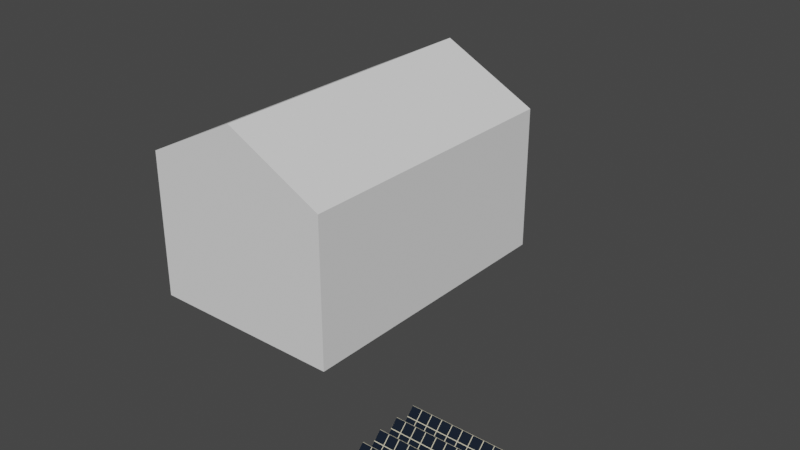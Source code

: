 # Source: Sun_energy.blend  (saved by Blender 2.91.10; exported with 4.5.12 LTS)
import bpy
from mathutils import Matrix  # noqa: F401  (used for matrix-valued properties, if any)

bpy.ops.wm.read_factory_settings(use_empty=True)
scene = bpy.context.scene
scene.name = 'Scene'

# ---- collections
col_collection = bpy.data.collections.new('Collection'); scene.collection.children.link(col_collection)

# ---- materials (node trees are filled in below, after node groups)
mat_white_sun = bpy.data.materials.new('White sun')
mat_black_sun = bpy.data.materials.new('Black sun')

# ---- material node trees
mat_white_sun.use_nodes = True; mat_white_sun.node_tree.nodes.clear()
_N = mat_white_sun.node_tree.nodes; _L = mat_white_sun.node_tree.links
n0 = _N.new('ShaderNodeBsdfPrincipled'); n0.name = 'Principled BSDF'; n0.location = (10, 300)
n0.distribution = 'GGX'
n0.subsurface_method = 'BURLEY'
n0.inputs[0].default_value = (0.6782, 0.6327, 0.4656, 1.0)
n0.inputs[3].default_value = 1.45
n0.inputs[27].default_value = (0.0, 0.0, 0.0, 1.0)
n0.inputs[28].default_value = 1.0
n1 = _N.new('ShaderNodeOutputMaterial'); n1.name = 'Material Output'; n1.location = (300, 300)
_L.new(n0.outputs[0], n1.inputs[0])
n1.is_active_output = True
mat_black_sun.use_nodes = True; mat_black_sun.node_tree.nodes.clear()
_N = mat_black_sun.node_tree.nodes; _L = mat_black_sun.node_tree.links
n0 = _N.new('ShaderNodeBsdfPrincipled'); n0.name = 'Principled BSDF'; n0.location = (10, 300)
n0.distribution = 'GGX'
n0.subsurface_method = 'BURLEY'
n0.inputs[0].default_value = (0.001312, 0.007078, 0.01858, 1.0)
n0.inputs[3].default_value = 1.45
n0.inputs[27].default_value = (0.0, 0.0, 0.0, 1.0)
n0.inputs[28].default_value = 1.0
n1 = _N.new('ShaderNodeOutputMaterial'); n1.name = 'Material Output'; n1.location = (300, 300)
_L.new(n0.outputs[0], n1.inputs[0])
n1.is_active_output = True

# ---- world
world_world = bpy.data.worlds.new('World'); scene.world = world_world
world_world.use_nodes = True; world_world.node_tree.nodes.clear()
_N = world_world.node_tree.nodes; _L = world_world.node_tree.links
n0 = _N.new('ShaderNodeOutputWorld'); n0.name = 'World Output'; n0.location = (300, 300)
n1 = _N.new('ShaderNodeBackground'); n1.name = 'Background'; n1.location = (10, 300)
n1.inputs[0].default_value = (0.05088, 0.05088, 0.05088, 1.0)
_L.new(n1.outputs[0], n0.inputs[0])
n0.is_active_output = True
world_world.color = (0.05088, 0.05088, 0.05088)
world_world.use_sun_shadow = False
world_world.sun_shadow_jitter_overblur = 0.0

# ---- meshes
me_cube_007 = bpy.data.meshes.new('Cube.007')
me_cube_007.from_pydata([(0.0, 0.0, 0.0), (0.0, 0.0, 15.0), (0.0, 30.0, 0.0), (0.0, 30.0, 15.0), (20.0, 0.0, 0.0), (20.0, 0.0, 15.0), (20.0, 30.0, 0.0), (20.0, 30.0, 15.0), (10.0, 0.0, 20.14), (10.0, 30.0, 20.14), (10.0, 0.0, 20.14), (10.0, 30.0, 20.14)], [], [(0, 1, 3, 2), (2, 3, 7, 6), (6, 7, 5, 4), (4, 5, 1, 0), (2, 6, 4, 0), (5, 7, 11, 10), (11, 9, 8, 10), (3, 1, 8, 9), (1, 5, 10, 8), (7, 3, 9, 11)])
_uv = me_cube_007.uv_layers.new(name='UVMap')
_uv.uv.foreach_set('vector', [0.375, 0.0, 0.625, 0.0, 0.625, 0.25, 0.375, 0.25, 0.375, 0.25, 0.625, 0.25, 0.625, 0.5, 0.375, 0.5, 0.375, 0.5, 0.625, 0.5, 0.625, 0.75, 0.375, 0.75, 0.375, 0.75, 0.625, 0.75, 0.625, 1.0, 0.375, 1.0, 0.125, 0.5, 0.375, 0.5, 0.375, 0.75, 0.125, 0.75, 0.625, 0.75, 0.625, 0.5, 0.625, 0.5, 0.625, 0.75, 0.625, 0.5, 0.875, 0.5, 0.875, 0.75, 0.625, 0.75, 0.625, 0.25, 0.625, 0.0, 0.625, 0.0, 0.625, 0.25, 0.625, 1.0, 0.625, 0.75, 0.625, 0.75, 0.625, 1.0, 0.625, 0.5, 0.625, 0.25, 0.625, 0.25, 0.625, 0.5])
me_cube_007.use_remesh_fix_poles = True
me_cube_007.use_remesh_preserve_attributes = False
me_cube_007.use_mirror_vertex_groups = False
me_cube_007.update()
me_cube_001 = bpy.data.meshes.new('Cube.001')
me_cube_001.from_pydata([(9.946, -0.3157, 1.373), (9.976, -0.2661, 1.366), (9.946, -1.654, 0.03562), (9.976, -1.646, -0.01399), (0.054, -0.3157, 1.373), (0.02424, -0.2661, 1.366), (0.054, -1.654, 0.03562), (0.02424, -1.646, -0.01399), (9.946, -0.9835, 0.7482), (9.946, -1.028, 0.7034), (0.054, -1.028, 0.7034), (0.054, -0.9835, 0.7482), (0.9665, -0.337, 1.395), (1.032, -0.337, 1.395), (1.964, -0.337, 1.395), (2.03, -0.337, 1.395), (2.962, -0.337, 1.395), (3.028, -0.337, 1.395), (3.975, -0.337, 1.395), (4.041, -0.337, 1.395), (4.973, -0.337, 1.395), (5.039, -0.337, 1.395), (5.964, -0.337, 1.395), (6.029, -0.337, 1.395), (6.977, -0.337, 1.395), (7.043, -0.337, 1.395), (7.043, -1.675, 0.05688), (6.977, -1.675, 0.05688), (6.029, -1.675, 0.05688), (5.964, -1.675, 0.05688), (5.039, -1.675, 0.05688), (4.973, -1.675, 0.05688), (4.041, -1.675, 0.05688), (3.975, -1.675, 0.05688), (3.028, -1.675, 0.05688), (2.962, -1.675, 0.05688), (2.03, -1.675, 0.05688), (1.964, -1.675, 0.05688), (1.032, -1.675, 0.05688), (0.9665, -1.675, 0.05688), (7.973, -0.337, 1.395), (8.031, -0.337, 1.395), (8.971, -0.337, 1.395), (9.029, -0.337, 1.395), (9.029, -1.675, 0.05688), (8.971, -1.675, 0.05688), (8.031, -1.675, 0.05688), (7.973, -1.675, 0.05688), (9.946, -2.316, 1.373), (9.976, -2.266, 1.366), (9.946, -3.654, 0.03562), (9.976, -3.646, -0.01399), (0.054, -2.316, 1.373), (0.02424, -2.266, 1.366), (0.054, -3.654, 0.03562), (0.02424, -3.646, -0.01399), (9.946, -2.984, 0.7482), (9.946, -3.028, 0.7034), (0.054, -3.028, 0.7034), (0.054, -2.984, 0.7482), (0.9665, -2.337, 1.395), (1.032, -2.337, 1.395), (1.964, -2.337, 1.395), (2.03, -2.337, 1.395), (2.962, -2.337, 1.395), (3.028, -2.337, 1.395), (3.975, -2.337, 1.395), (4.041, -2.337, 1.395), (4.973, -2.337, 1.395), (5.039, -2.337, 1.395), (5.964, -2.337, 1.395), (6.029, -2.337, 1.395), (6.977, -2.337, 1.395), (7.043, -2.337, 1.395), (7.043, -3.675, 0.05688), (6.977, -3.675, 0.05688), (6.029, -3.675, 0.05688), (5.964, -3.675, 0.05688), (5.039, -3.675, 0.05688), (4.973, -3.675, 0.05688), (4.041, -3.675, 0.05688), (3.975, -3.675, 0.05688), (3.028, -3.675, 0.05688), (2.962, -3.675, 0.05688), (2.03, -3.675, 0.05688), (1.964, -3.675, 0.05688), (1.032, -3.675, 0.05688), (0.9665, -3.675, 0.05688), (7.973, -2.337, 1.395), (8.031, -2.337, 1.395), (8.971, -2.337, 1.395), (9.029, -2.337, 1.395), (9.029, -3.675, 0.05688), (8.971, -3.675, 0.05688), (8.031, -3.675, 0.05688), (7.973, -3.675, 0.05688), (9.946, -4.316, 1.373), (9.976, -4.266, 1.366), (9.946, -5.654, 0.03562), (9.976, -5.646, -0.01399), (0.054, -4.316, 1.373), (0.02424, -4.266, 1.366), (0.054, -5.654, 0.03562), (0.02424, -5.646, -0.01399), (9.946, -4.984, 0.7482), (9.946, -5.028, 0.7034), (0.054, -5.028, 0.7034), (0.054, -4.984, 0.7482), (0.9665, -4.337, 1.395), (1.032, -4.337, 1.395), (1.964, -4.337, 1.395), (2.03, -4.337, 1.395), (2.962, -4.337, 1.395), (3.028, -4.337, 1.395), (3.975, -4.337, 1.395), (4.041, -4.337, 1.395), (4.973, -4.337, 1.395), (5.039, -4.337, 1.395), (5.964, -4.337, 1.395), (6.029, -4.337, 1.395), (6.977, -4.337, 1.395), (7.043, -4.337, 1.395), (7.043, -5.675, 0.05688), (6.977, -5.675, 0.05688), (6.029, -5.675, 0.05688), (5.964, -5.675, 0.05688), (5.039, -5.675, 0.05688), (4.973, -5.675, 0.05688), (4.041, -5.675, 0.05688), (3.975, -5.675, 0.05688), (3.028, -5.675, 0.05688), (2.962, -5.675, 0.05688), (2.03, -5.675, 0.05688), (1.964, -5.675, 0.05688), (1.032, -5.675, 0.05688), (0.9665, -5.675, 0.05688), (7.973, -4.337, 1.395), (8.031, -4.337, 1.395), (8.971, -4.337, 1.395), (9.029, -4.337, 1.395), (9.029, -5.675, 0.05688), (8.971, -5.675, 0.05688), (8.031, -5.675, 0.05688), (7.973, -5.675, 0.05688), (9.946, -6.316, 1.373), (9.976, -6.266, 1.366), (9.946, -7.654, 0.03562), (9.976, -7.646, -0.01399), (0.054, -6.316, 1.373), (0.02424, -6.266, 1.366), (0.054, -7.654, 0.03562), (0.02424, -7.646, -0.01399), (9.946, -6.984, 0.7482), (9.946, -7.028, 0.7034), (0.054, -7.028, 0.7034), (0.054, -6.984, 0.7482), (0.9665, -6.337, 1.395), (1.032, -6.337, 1.395), (1.964, -6.337, 1.395), (2.03, -6.337, 1.395), (2.962, -6.337, 1.395), (3.028, -6.337, 1.395), (3.975, -6.337, 1.395), (4.041, -6.337, 1.395), (4.973, -6.337, 1.395), (5.039, -6.337, 1.395), (5.964, -6.337, 1.395), (6.029, -6.337, 1.395), (6.977, -6.337, 1.395), (7.043, -6.337, 1.395), (7.043, -7.675, 0.05688), (6.977, -7.675, 0.05688), (6.029, -7.675, 0.05688), (5.964, -7.675, 0.05688), (5.039, -7.675, 0.05688), (4.973, -7.675, 0.05688), (4.041, -7.675, 0.05688), (3.975, -7.675, 0.05688), (3.028, -7.675, 0.05688), (2.962, -7.675, 0.05688), (2.03, -7.675, 0.05688), (1.964, -7.675, 0.05688), (1.032, -7.675, 0.05688), (0.9665, -7.675, 0.05688), (7.973, -6.337, 1.395), (8.031, -6.337, 1.395), (8.971, -6.337, 1.395), (9.029, -6.337, 1.395), (9.029, -7.675, 0.05688), (8.971, -7.675, 0.05688), (8.031, -7.675, 0.05688), (7.973, -7.675, 0.05688), (9.946, -8.316, 1.373), (9.976, -8.266, 1.366), (9.946, -9.654, 0.03562), (9.976, -9.646, -0.01399), (0.054, -8.316, 1.373), (0.02424, -8.266, 1.366), (0.054, -9.654, 0.03562), (0.02424, -9.646, -0.01399), (9.946, -8.983, 0.7482), (9.946, -9.028, 0.7034), (0.054, -9.028, 0.7034), (0.054, -8.983, 0.7482), (0.9665, -8.337, 1.395), (1.032, -8.337, 1.395), (1.964, -8.337, 1.395), (2.03, -8.337, 1.395), (2.962, -8.337, 1.395), (3.028, -8.337, 1.395), (3.975, -8.337, 1.395), (4.041, -8.337, 1.395), (4.973, -8.337, 1.395), (5.039, -8.337, 1.395), (5.964, -8.337, 1.395), (6.029, -8.337, 1.395), (6.977, -8.337, 1.395), (7.043, -8.337, 1.395), (7.043, -9.675, 0.05688), (6.977, -9.675, 0.05688), (6.029, -9.675, 0.05688), (5.964, -9.675, 0.05688), (5.039, -9.675, 0.05688), (4.973, -9.675, 0.05688), (4.041, -9.675, 0.05688), (3.975, -9.675, 0.05688), (3.028, -9.675, 0.05688), (2.962, -9.675, 0.05688), (2.03, -9.675, 0.05688), (1.964, -9.675, 0.05688), (1.032, -9.675, 0.05688), (0.9665, -9.675, 0.05688), (7.973, -8.337, 1.395), (8.031, -8.337, 1.395), (8.971, -8.337, 1.395), (9.029, -8.337, 1.395), (9.029, -9.675, 0.05688), (8.971, -9.675, 0.05688), (8.031, -9.675, 0.05688), (7.973, -9.675, 0.05688)], [], [(2, 3, 1, 0, 8, 9), (6, 7, 3, 2, 44, 45, 46, 47, 26, 27, 28, 29, 30, 31, 32, 33, 34, 35, 36, 37, 38, 39), (43, 0, 1, 5, 4, 12, 13, 14, 15, 16, 17, 18, 19, 20, 21, 22, 23, 24, 25, 40, 41, 42), (7, 6, 10, 11, 4, 5), (38, 13, 12, 39), (14, 37, 36, 15), (16, 35, 34, 17), (18, 33, 32, 19), (20, 31, 30, 21), (24, 27, 26, 25), (42, 45, 44, 43), (29, 28, 23, 22), (40, 47, 46, 41), (8, 11, 10, 9), (2, 0, 4, 6), (50, 51, 49, 48, 56, 57), (54, 55, 51, 50, 92, 93, 94, 95, 74, 75, 76, 77, 78, 79, 80, 81, 82, 83, 84, 85, 86, 87), (91, 48, 49, 53, 52, 60, 61, 62, 63, 64, 65, 66, 67, 68, 69, 70, 71, 72, 73, 88, 89, 90), (55, 54, 58, 59, 52, 53), (86, 61, 60, 87), (62, 85, 84, 63), (64, 83, 82, 65), (66, 81, 80, 67), (68, 79, 78, 69), (72, 75, 74, 73), (90, 93, 92, 91), (77, 76, 71, 70), (88, 95, 94, 89), (56, 59, 58, 57), (50, 48, 52, 54), (98, 99, 97, 96, 104, 105), (102, 103, 99, 98, 140, 141, 142, 143, 122, 123, 124, 125, 126, 127, 128, 129, 130, 131, 132, 133, 134, 135), (139, 96, 97, 101, 100, 108, 109, 110, 111, 112, 113, 114, 115, 116, 117, 118, 119, 120, 121, 136, 137, 138), (103, 102, 106, 107, 100, 101), (134, 109, 108, 135), (110, 133, 132, 111), (112, 131, 130, 113), (114, 129, 128, 115), (116, 127, 126, 117), (120, 123, 122, 121), (138, 141, 140, 139), (125, 124, 119, 118), (136, 143, 142, 137), (104, 107, 106, 105), (98, 96, 100, 102), (146, 147, 145, 144, 152, 153), (150, 151, 147, 146, 188, 189, 190, 191, 170, 171, 172, 173, 174, 175, 176, 177, 178, 179, 180, 181, 182, 183), (187, 144, 145, 149, 148, 156, 157, 158, 159, 160, 161, 162, 163, 164, 165, 166, 167, 168, 169, 184, 185, 186), (151, 150, 154, 155, 148, 149), (182, 157, 156, 183), (158, 181, 180, 159), (160, 179, 178, 161), (162, 177, 176, 163), (164, 175, 174, 165), (168, 171, 170, 169), (186, 189, 188, 187), (173, 172, 167, 166), (184, 191, 190, 185), (152, 155, 154, 153), (146, 144, 148, 150), (194, 195, 193, 192, 200, 201), (198, 199, 195, 194, 236, 237, 238, 239, 218, 219, 220, 221, 222, 223, 224, 225, 226, 227, 228, 229, 230, 231), (235, 192, 193, 197, 196, 204, 205, 206, 207, 208, 209, 210, 211, 212, 213, 214, 215, 216, 217, 232, 233, 234), (199, 198, 202, 203, 196, 197), (230, 205, 204, 231), (206, 229, 228, 207), (208, 227, 226, 209), (210, 225, 224, 211), (212, 223, 222, 213), (216, 219, 218, 217), (234, 237, 236, 235), (221, 220, 215, 214), (232, 239, 238, 233), (200, 203, 202, 201), (194, 192, 196, 198)])
me_cube_001.polygons.foreach_set('material_index', [0, 0, 0, 0, 0, 0, 0, 0, 0, 0, 0, 0, 0, 0, 1, 0, 0, 0, 0, 0, 0, 0, 0, 0, 0, 0, 0, 0, 0, 1, 0, 0, 0, 0, 0, 0, 0, 0, 0, 0, 0, 0, 0, 0, 1, 0, 0, 0, 0, 0, 0, 0, 0, 0, 0, 0, 0, 0, 0, 1, 0, 0, 0, 0, 0, 0, 0, 0, 0, 0, 0, 0, 0, 0, 1])
_uv = me_cube_001.uv_layers.new(name='UVMap')
_uv.uv.foreach_set('vector', [0.375, 0.25, 0.0, 0.0, 0.0, 0.0, 0.375, 0.0, 0.375, 0.1208, 0.375, 0.1292, 0.625, 0.25, 0.0, 0.0, 0.0, 0.0, 0.375, 0.25, 0.3783, 0.25, 0.3817, 0.25, 0.385, 0.25, 0.3883, 0.25, 0.3917, 0.25, 0.4083, 0.25, 0.425, 0.25, 0.4417, 0.25, 0.4583, 0.25, 0.475, 0.25, 0.4917, 0.25, 0.5083, 0.25, 0.525, 0.25, 0.5417, 0.25, 0.5583, 0.25, 0.575, 0.25, 0.5917, 0.25, 0.6083, 0.25, 0.3783, 0.0, 0.375, 0.0, 0.0, 0.0, 0.0, 0.0, 0.625, 0.0, 0.6083, 0.0, 0.5917, 0.0, 0.575, 0.0, 0.5583, 0.0, 0.5417, 0.0, 0.525, 0.0, 0.5083, 0.0, 0.4917, 0.0, 0.475, 0.0, 0.4583, 0.0, 0.4417, 0.0, 0.425, 0.0, 0.4083, 0.0, 0.3917, 0.0, 0.3883, 0.0, 0.385, 0.0, 0.3817, 0.0, 0.0, 0.0, 0.625, 0.25, 0.625, 0.1292, 0.625, 0.1208, 0.625, 0.0, 0.0, 0.0, 0.5917, 0.25, 0.5917, 0.0, 0.6083, 0.0, 0.6083, 0.25, 0.575, 0.0, 0.575, 0.25, 0.5583, 0.25, 0.5583, 0.0, 0.5417, 0.0, 0.5417, 0.25, 0.525, 0.25, 0.525, 0.0, 0.5083, 0.0, 0.5083, 0.25, 0.4917, 0.25, 0.4917, 0.0, 0.475, 0.0, 0.475, 0.25, 0.4583, 0.25, 0.4583, 0.0, 0.4083, 0.0, 0.4083, 0.25, 0.3917, 0.25, 0.3917, 0.0, 0.3817, 0.0, 0.3817, 0.25, 0.3783, 0.25, 0.3783, 0.0, 0.4417, 0.25, 0.425, 0.25, 0.425, 0.0, 0.4417, 0.0, 0.3883, 0.0, 0.3883, 0.25, 0.385, 0.25, 0.385, 0.0, 0.375, 0.1208, 0.625, 0.1208, 0.625, 0.1292, 0.375, 0.1292, 0.0, 0.0, 0.0, 0.0, 0.0, 0.0, 0.0, 0.0, 0.375, 0.25, 0.0, 0.0, 0.0, 0.0, 0.375, 0.0, 0.375, 0.1208, 0.375, 0.1292, 0.625, 0.25, 0.0, 0.0, 0.0, 0.0, 0.375, 0.25, 0.3783, 0.25, 0.3817, 0.25, 0.385, 0.25, 0.3883, 0.25, 0.3917, 0.25, 0.4083, 0.25, 0.425, 0.25, 0.4417, 0.25, 0.4583, 0.25, 0.475, 0.25, 0.4917, 0.25, 0.5083, 0.25, 0.525, 0.25, 0.5417, 0.25, 0.5583, 0.25, 0.575, 0.25, 0.5917, 0.25, 0.6083, 0.25, 0.3783, 0.0, 0.375, 0.0, 0.0, 0.0, 0.0, 0.0, 0.625, 0.0, 0.6083, 0.0, 0.5917, 0.0, 0.575, 0.0, 0.5583, 0.0, 0.5417, 0.0, 0.525, 0.0, 0.5083, 0.0, 0.4917, 0.0, 0.475, 0.0, 0.4583, 0.0, 0.4417, 0.0, 0.425, 0.0, 0.4083, 0.0, 0.3917, 0.0, 0.3883, 0.0, 0.385, 0.0, 0.3817, 0.0, 0.0, 0.0, 0.625, 0.25, 0.625, 0.1292, 0.625, 0.1208, 0.625, 0.0, 0.0, 0.0, 0.5917, 0.25, 0.5917, 0.0, 0.6083, 0.0, 0.6083, 0.25, 0.575, 0.0, 0.575, 0.25, 0.5583, 0.25, 0.5583, 0.0, 0.5417, 0.0, 0.5417, 0.25, 0.525, 0.25, 0.525, 0.0, 0.5083, 0.0, 0.5083, 0.25, 0.4917, 0.25, 0.4917, 0.0, 0.475, 0.0, 0.475, 0.25, 0.4583, 0.25, 0.4583, 0.0, 0.4083, 0.0, 0.4083, 0.25, 0.3917, 0.25, 0.3917, 0.0, 0.3817, 0.0, 0.3817, 0.25, 0.3783, 0.25, 0.3783, 0.0, 0.4417, 0.25, 0.425, 0.25, 0.425, 0.0, 0.4417, 0.0, 0.3883, 0.0, 0.3883, 0.25, 0.385, 0.25, 0.385, 0.0, 0.375, 0.1208, 0.625, 0.1208, 0.625, 0.1292, 0.375, 0.1292, 0.0, 0.0, 0.0, 0.0, 0.0, 0.0, 0.0, 0.0, 0.375, 0.25, 0.0, 0.0, 0.0, 0.0, 0.375, 0.0, 0.375, 0.1208, 0.375, 0.1292, 0.625, 0.25, 0.0, 0.0, 0.0, 0.0, 0.375, 0.25, 0.3783, 0.25, 0.3817, 0.25, 0.385, 0.25, 0.3883, 0.25, 0.3917, 0.25, 0.4083, 0.25, 0.425, 0.25, 0.4417, 0.25, 0.4583, 0.25, 0.475, 0.25, 0.4917, 0.25, 0.5083, 0.25, 0.525, 0.25, 0.5417, 0.25, 0.5583, 0.25, 0.575, 0.25, 0.5917, 0.25, 0.6083, 0.25, 0.3783, 0.0, 0.375, 0.0, 0.0, 0.0, 0.0, 0.0, 0.625, 0.0, 0.6083, 0.0, 0.5917, 0.0, 0.575, 0.0, 0.5583, 0.0, 0.5417, 0.0, 0.525, 0.0, 0.5083, 0.0, 0.4917, 0.0, 0.475, 0.0, 0.4583, 0.0, 0.4417, 0.0, 0.425, 0.0, 0.4083, 0.0, 0.3917, 0.0, 0.3883, 0.0, 0.385, 0.0, 0.3817, 0.0, 0.0, 0.0, 0.625, 0.25, 0.625, 0.1292, 0.625, 0.1208, 0.625, 0.0, 0.0, 0.0, 0.5917, 0.25, 0.5917, 0.0, 0.6083, 0.0, 0.6083, 0.25, 0.575, 0.0, 0.575, 0.25, 0.5583, 0.25, 0.5583, 0.0, 0.5417, 0.0, 0.5417, 0.25, 0.525, 0.25, 0.525, 0.0, 0.5083, 0.0, 0.5083, 0.25, 0.4917, 0.25, 0.4917, 0.0, 0.475, 0.0, 0.475, 0.25, 0.4583, 0.25, 0.4583, 0.0, 0.4083, 0.0, 0.4083, 0.25, 0.3917, 0.25, 0.3917, 0.0, 0.3817, 0.0, 0.3817, 0.25, 0.3783, 0.25, 0.3783, 0.0, 0.4417, 0.25, 0.425, 0.25, 0.425, 0.0, 0.4417, 0.0, 0.3883, 0.0, 0.3883, 0.25, 0.385, 0.25, 0.385, 0.0, 0.375, 0.1208, 0.625, 0.1208, 0.625, 0.1292, 0.375, 0.1292, 0.0, 0.0, 0.0, 0.0, 0.0, 0.0, 0.0, 0.0, 0.375, 0.25, 0.0, 0.0, 0.0, 0.0, 0.375, 0.0, 0.375, 0.1208, 0.375, 0.1292, 0.625, 0.25, 0.0, 0.0, 0.0, 0.0, 0.375, 0.25, 0.3783, 0.25, 0.3817, 0.25, 0.385, 0.25, 0.3883, 0.25, 0.3917, 0.25, 0.4083, 0.25, 0.425, 0.25, 0.4417, 0.25, 0.4583, 0.25, 0.475, 0.25, 0.4917, 0.25, 0.5083, 0.25, 0.525, 0.25, 0.5417, 0.25, 0.5583, 0.25, 0.575, 0.25, 0.5917, 0.25, 0.6083, 0.25, 0.3783, 0.0, 0.375, 0.0, 0.0, 0.0, 0.0, 0.0, 0.625, 0.0, 0.6083, 0.0, 0.5917, 0.0, 0.575, 0.0, 0.5583, 0.0, 0.5417, 0.0, 0.525, 0.0, 0.5083, 0.0, 0.4917, 0.0, 0.475, 0.0, 0.4583, 0.0, 0.4417, 0.0, 0.425, 0.0, 0.4083, 0.0, 0.3917, 0.0, 0.3883, 0.0, 0.385, 0.0, 0.3817, 0.0, 0.0, 0.0, 0.625, 0.25, 0.625, 0.1292, 0.625, 0.1208, 0.625, 0.0, 0.0, 0.0, 0.5917, 0.25, 0.5917, 0.0, 0.6083, 0.0, 0.6083, 0.25, 0.575, 0.0, 0.575, 0.25, 0.5583, 0.25, 0.5583, 0.0, 0.5417, 0.0, 0.5417, 0.25, 0.525, 0.25, 0.525, 0.0, 0.5083, 0.0, 0.5083, 0.25, 0.4917, 0.25, 0.4917, 0.0, 0.475, 0.0, 0.475, 0.25, 0.4583, 0.25, 0.4583, 0.0, 0.4083, 0.0, 0.4083, 0.25, 0.3917, 0.25, 0.3917, 0.0, 0.3817, 0.0, 0.3817, 0.25, 0.3783, 0.25, 0.3783, 0.0, 0.4417, 0.25, 0.425, 0.25, 0.425, 0.0, 0.4417, 0.0, 0.3883, 0.0, 0.3883, 0.25, 0.385, 0.25, 0.385, 0.0, 0.375, 0.1208, 0.625, 0.1208, 0.625, 0.1292, 0.375, 0.1292, 0.0, 0.0, 0.0, 0.0, 0.0, 0.0, 0.0, 0.0, 0.375, 0.25, 0.0, 0.0, 0.0, 0.0, 0.375, 0.0, 0.375, 0.1208, 0.375, 0.1292, 0.625, 0.25, 0.0, 0.0, 0.0, 0.0, 0.375, 0.25, 0.3783, 0.25, 0.3817, 0.25, 0.385, 0.25, 0.3883, 0.25, 0.3917, 0.25, 0.4083, 0.25, 0.425, 0.25, 0.4417, 0.25, 0.4583, 0.25, 0.475, 0.25, 0.4917, 0.25, 0.5083, 0.25, 0.525, 0.25, 0.5417, 0.25, 0.5583, 0.25, 0.575, 0.25, 0.5917, 0.25, 0.6083, 0.25, 0.3783, 0.0, 0.375, 0.0, 0.0, 0.0, 0.0, 0.0, 0.625, 0.0, 0.6083, 0.0, 0.5917, 0.0, 0.575, 0.0, 0.5583, 0.0, 0.5417, 0.0, 0.525, 0.0, 0.5083, 0.0, 0.4917, 0.0, 0.475, 0.0, 0.4583, 0.0, 0.4417, 0.0, 0.425, 0.0, 0.4083, 0.0, 0.3917, 0.0, 0.3883, 0.0, 0.385, 0.0, 0.3817, 0.0, 0.0, 0.0, 0.625, 0.25, 0.625, 0.1292, 0.625, 0.1208, 0.625, 0.0, 0.0, 0.0, 0.5917, 0.25, 0.5917, 0.0, 0.6083, 0.0, 0.6083, 0.25, 0.575, 0.0, 0.575, 0.25, 0.5583, 0.25, 0.5583, 0.0, 0.5417, 0.0, 0.5417, 0.25, 0.525, 0.25, 0.525, 0.0, 0.5083, 0.0, 0.5083, 0.25, 0.4917, 0.25, 0.4917, 0.0, 0.475, 0.0, 0.475, 0.25, 0.4583, 0.25, 0.4583, 0.0, 0.4083, 0.0, 0.4083, 0.25, 0.3917, 0.25, 0.3917, 0.0, 0.3817, 0.0, 0.3817, 0.25, 0.3783, 0.25, 0.3783, 0.0, 0.4417, 0.25, 0.425, 0.25, 0.425, 0.0, 0.4417, 0.0, 0.3883, 0.0, 0.3883, 0.25, 0.385, 0.25, 0.385, 0.0, 0.375, 0.1208, 0.625, 0.1208, 0.625, 0.1292, 0.375, 0.1292, 0.0, 0.0, 0.0, 0.0, 0.0, 0.0, 0.0, 0.0])
me_cube_001.materials.append(mat_white_sun)
me_cube_001.materials.append(mat_black_sun)
me_cube_001.use_remesh_fix_poles = True
me_cube_001.use_remesh_preserve_attributes = False
me_cube_001.use_mirror_vertex_groups = False
me_cube_001.update()

# ---- objects
ob_building_xl = bpy.data.objects.new('Building XL', me_cube_007)
ob_sun_energy = bpy.data.objects.new('Sun energy', me_cube_001)

# ---- transforms, parenting, visibility, modifiers, constraints
ob_building_xl.location = (-30.0, 0.0, 0.0)
ob_building_xl.lineart.crease_threshold = 0.0
ob_sun_energy.location = (0.0, 0.0, 0.0)
ob_sun_energy.lineart.crease_threshold = 0.0

# ---- collection membership
col_collection.objects.link(ob_building_xl)
col_collection.objects.link(ob_sun_energy)

# ---- scene / render settings (as saved in the file)
scene.frame_start = 1; scene.frame_end = 250; scene.frame_set(1)
scene.render.engine = 'CYCLES'
scene.cycles.use_denoising = False
scene.cycles.samples = 128
scene.cycles.sampling_pattern = 'TABULATED_SOBOL'
scene.cycles.use_adaptive_sampling = False
scene.cycles.use_light_tree = False
scene.view_settings.view_transform = 'Filmic'
bpy.context.view_layer.update()

# ---- added for rendering (the .blend has no active camera and no usable light): camera, sun
cam_auto = bpy.data.cameras.new('AutoCamera')
cam_auto.lens = 50.0
cam_auto.sensor_width = 36.0
cam_auto.clip_end = 1000.0
ob_auto_camera = bpy.data.objects.new('AutoCamera', cam_auto)
scene.collection.objects.link(ob_auto_camera)
ob_auto_camera.location = (45.3335, -56.2522, 54.3387)
ob_auto_camera.rotation_euler = (1.09748, -7.21219e-08, 0.694738)
scene.camera = ob_auto_camera
light_auto_sun = bpy.data.lights.new('AutoSun', 'SUN')
light_auto_sun.energy = 3.0
light_auto_sun.angle = 0.0523599
ob_auto_sun = bpy.data.objects.new('AutoSun', light_auto_sun)
scene.collection.objects.link(ob_auto_sun)
ob_auto_sun.rotation_euler = (0.872665, 0.174533, 0.523599)
bpy.context.view_layer.update()
